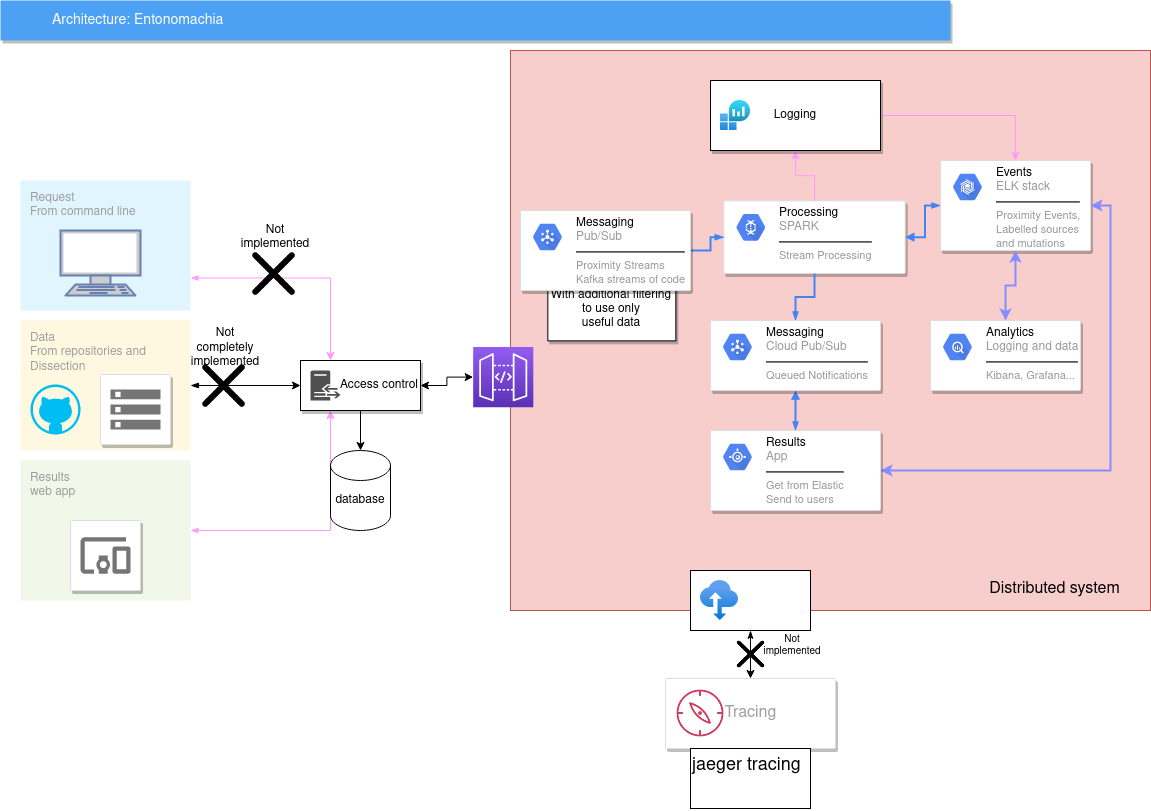

The diagram above was exported from draw.io. Its source (the exported page's mxGraphModel, read from the mxfile embedded in the PNG):
<mxGraphModel dx="1422" dy="724" grid="1" gridSize="10" guides="1" tooltips="1" connect="1" arrows="1" fold="1" page="1" pageScale="1" pageWidth="1169" pageHeight="827" background="#ffffff" math="0" shadow="0">
  <root>
    <mxCell id="0" />
    <mxCell id="1" parent="0" />
    <mxCell id="girULMLsof1K2dL75EJY-168" value="&lt;font style=&quot;font-size: 16px&quot;&gt;Tracing&lt;/font&gt;" style="strokeColor=#dddddd;fillColor=#ffffff;shadow=1;strokeWidth=1;rounded=1;absoluteArcSize=1;arcSize=2;fontSize=10;fontColor=#9E9E9E;align=center;html=1;" parent="1" vertex="1">
      <mxGeometry x="775" y="718" width="170" height="70" as="geometry" />
    </mxCell>
    <mxCell id="2" value="" style="fillColor=#f8cecc;strokeColor=#b85450;shadow=0;fontSize=14;align=left;spacing=10;9E9E9E;verticalAlign=top;spacingTop=-4;fontStyle=0;spacingLeft=40;html=1;" parent="1" vertex="1">
      <mxGeometry x="620" y="90" width="640" height="560" as="geometry" />
    </mxCell>
    <mxCell id="gEMn6yLndzUtHMqJBAQ8-168" value="&lt;div&gt;With additional filtering&lt;/div&gt;&lt;div&gt;to use only &lt;br&gt;&lt;/div&gt;&lt;div&gt;useful data&lt;br&gt;&lt;/div&gt;" style="rounded=0;whiteSpace=wrap;html=1;glass=0;shadow=1;" parent="2" vertex="1">
      <mxGeometry x="37.333333333333336" y="228.14814814814812" width="128" height="62.22222222222222" as="geometry" />
    </mxCell>
    <mxCell id="girULMLsof1K2dL75EJY-162" value="&lt;font style=&quot;font-size: 16px&quot;&gt;Distributed system&lt;/font&gt;" style="text;html=1;align=center;verticalAlign=middle;resizable=0;points=[];autosize=1;" parent="2" vertex="1">
      <mxGeometry x="469.3333333333333" y="528.8888888888889" width="150" height="20" as="geometry" />
    </mxCell>
    <mxCell id="142" value="" style="strokeColor=#dddddd;fillColor=#ffffff;shadow=1;strokeWidth=1;rounded=1;absoluteArcSize=1;arcSize=2;fontSize=10;fontColor=#9E9E9E;align=center;html=1;" parent="2" vertex="1">
      <mxGeometry x="213.33333333333334" y="150.37037037037035" width="181.33333333333334" height="72.5925925925926" as="geometry" />
    </mxCell>
    <mxCell id="143" value="&lt;font color=&quot;#000000&quot;&gt;Processing&lt;/font&gt;&lt;br&gt;SPARK&lt;br&gt;&lt;hr&gt;&lt;font style=&quot;font-size: 11px&quot;&gt;Stream Processing&lt;/font&gt;" style="dashed=0;connectable=0;html=1;fillColor=#5184F3;strokeColor=none;shape=mxgraph.gcp2.hexIcon;prIcon=cloud_dataflow;part=1;labelPosition=right;verticalLabelPosition=middle;align=left;verticalAlign=top;spacingLeft=5;fontColor=#999999;fontSize=12;spacingTop=-8;" parent="142" vertex="1">
      <mxGeometry width="44" height="39" relative="1" as="geometry">
        <mxPoint x="5" y="7" as="offset" />
      </mxGeometry>
    </mxCell>
    <mxCell id="zV2KJMATmQ4PZGPN0N90-175" value="" style="sketch=0;points=[[0,0,0],[0.25,0,0],[0.5,0,0],[0.75,0,0],[1,0,0],[0,1,0],[0.25,1,0],[0.5,1,0],[0.75,1,0],[1,1,0],[0,0.25,0],[0,0.5,0],[0,0.75,0],[1,0.25,0],[1,0.5,0],[1,0.75,0]];outlineConnect=0;fontColor=#232F3E;gradientColor=#945DF2;gradientDirection=north;fillColor=#5A30B5;strokeColor=#ffffff;dashed=0;verticalLabelPosition=bottom;verticalAlign=top;align=center;html=1;fontSize=12;fontStyle=0;aspect=fixed;shape=mxgraph.aws4.resourceIcon;resIcon=mxgraph.aws4.api_gateway;" parent="2" vertex="1">
      <mxGeometry x="-37.333333333333336" y="296.59259259259255" width="60.148148148148145" height="60.148148148148145" as="geometry" />
    </mxCell>
    <mxCell id="9" value="Architecture: Entonomachia" style="fillColor=#4DA1F5;strokeColor=none;shadow=1;gradientColor=none;fontSize=14;align=left;spacingLeft=50;fontColor=#ffffff;html=1;" parent="1" vertex="1">
      <mxGeometry x="110" y="40" width="950" height="40" as="geometry" />
    </mxCell>
    <mxCell id="B7XAkjscaIR84KW0UqhT-163" style="edgeStyle=orthogonalEdgeStyle;rounded=0;orthogonalLoop=1;jettySize=auto;html=1;exitX=1;exitY=0.75;exitDx=0;exitDy=0;entryX=0.25;entryY=0;entryDx=0;entryDy=0;strokeColor=#FF99FF;startArrow=classicThin;startFill=1;" parent="1" source="127" target="bcwWhxNemWC879glWHZD-163" edge="1">
      <mxGeometry relative="1" as="geometry" />
    </mxCell>
    <mxCell id="127" value="&lt;div&gt;Request&lt;/div&gt;&lt;div&gt;From command line&lt;br&gt;&lt;/div&gt;" style="rounded=1;absoluteArcSize=1;arcSize=2;html=1;strokeColor=none;gradientColor=none;shadow=0;dashed=0;fontSize=12;fontColor=#9E9E9E;align=left;verticalAlign=top;spacing=10;spacingTop=-4;fillColor=#E1F5FE;" parent="1" vertex="1">
      <mxGeometry x="130" y="220" width="170" height="130" as="geometry" />
    </mxCell>
    <mxCell id="bcwWhxNemWC879glWHZD-164" style="edgeStyle=orthogonalEdgeStyle;rounded=0;orthogonalLoop=1;jettySize=auto;html=1;exitX=1;exitY=0.5;exitDx=0;exitDy=0;entryX=0;entryY=0.5;entryDx=0;entryDy=0;startArrow=blockThin;startFill=1;" parent="1" source="128" target="bcwWhxNemWC879glWHZD-163" edge="1">
      <mxGeometry relative="1" as="geometry" />
    </mxCell>
    <mxCell id="128" value="&lt;div&gt;Data&lt;/div&gt;&lt;div&gt;From repositories and &lt;br&gt;&lt;/div&gt;&lt;div&gt;Dissection&lt;br&gt;&lt;/div&gt;" style="rounded=1;absoluteArcSize=1;arcSize=2;html=1;strokeColor=none;gradientColor=none;shadow=0;dashed=0;fontSize=12;fontColor=#9E9E9E;align=left;verticalAlign=top;spacing=10;spacingTop=-4;fillColor=#FFF8E1;" parent="1" vertex="1">
      <mxGeometry x="130" y="360" width="170" height="130" as="geometry" />
    </mxCell>
    <mxCell id="B7XAkjscaIR84KW0UqhT-164" style="edgeStyle=orthogonalEdgeStyle;rounded=0;orthogonalLoop=1;jettySize=auto;html=1;exitX=1;exitY=0.5;exitDx=0;exitDy=0;entryX=0.25;entryY=1;entryDx=0;entryDy=0;startArrow=classicThin;startFill=1;strokeColor=#FF99FF;" parent="1" source="129" target="bcwWhxNemWC879glWHZD-163" edge="1">
      <mxGeometry relative="1" as="geometry" />
    </mxCell>
    <mxCell id="129" value="&lt;div&gt;Results&lt;/div&gt;&lt;div&gt;web app&lt;br&gt;&lt;/div&gt;" style="rounded=1;absoluteArcSize=1;arcSize=2;html=1;strokeColor=none;gradientColor=none;shadow=0;dashed=0;fontSize=12;fontColor=#9E9E9E;align=left;verticalAlign=top;spacing=10;spacingTop=-4;fillColor=#F1F8E9;" parent="1" vertex="1">
      <mxGeometry x="130" y="500" width="170" height="140" as="geometry" />
    </mxCell>
    <mxCell id="136" value="" style="strokeColor=#dddddd;fillColor=#ffffff;shadow=1;strokeWidth=1;rounded=1;absoluteArcSize=1;arcSize=2;labelPosition=center;verticalLabelPosition=middle;align=center;verticalAlign=bottom;spacingLeft=0;fontColor=#999999;fontSize=12;whiteSpace=wrap;spacingBottom=2;html=1;" parent="1" vertex="1">
      <mxGeometry x="210" y="414" width="70" height="70" as="geometry" />
    </mxCell>
    <mxCell id="137" value="" style="dashed=0;connectable=0;html=1;fillColor=#757575;strokeColor=none;shape=mxgraph.gcp2.storage;part=1;" parent="136" vertex="1">
      <mxGeometry x="0.5" width="50" height="40" relative="1" as="geometry">
        <mxPoint x="-25" y="15" as="offset" />
      </mxGeometry>
    </mxCell>
    <mxCell id="138" value="" style="strokeColor=#dddddd;fillColor=#ffffff;shadow=1;strokeWidth=1;rounded=1;absoluteArcSize=1;arcSize=2;labelPosition=center;verticalLabelPosition=middle;align=center;verticalAlign=bottom;spacingLeft=0;fontColor=#999999;fontSize=12;whiteSpace=wrap;spacingBottom=2;html=1;" parent="1" vertex="1">
      <mxGeometry x="180" y="560" width="70" height="70" as="geometry" />
    </mxCell>
    <mxCell id="139" value="" style="dashed=0;connectable=0;html=1;fillColor=#757575;strokeColor=none;shape=mxgraph.gcp2.mobile_devices;part=1;" parent="138" vertex="1">
      <mxGeometry x="0.5" width="50" height="36.5" relative="1" as="geometry">
        <mxPoint x="-25" y="16.75" as="offset" />
      </mxGeometry>
    </mxCell>
    <mxCell id="159" style="edgeStyle=orthogonalEdgeStyle;rounded=0;html=1;labelBackgroundColor=none;startFill=1;startSize=4;endArrow=blockThin;endFill=1;endSize=4;jettySize=auto;orthogonalLoop=1;strokeColor=#4284F3;strokeWidth=2;fontSize=12;fontColor=#000000;align=center;dashed=0;startArrow=block;" parent="1" source="142" target="148" edge="1">
      <mxGeometry relative="1" as="geometry" />
    </mxCell>
    <mxCell id="161" style="edgeStyle=orthogonalEdgeStyle;rounded=0;html=1;labelBackgroundColor=none;startFill=1;startSize=4;endArrow=blockThin;endFill=1;endSize=4;jettySize=auto;orthogonalLoop=1;strokeColor=#4284F3;strokeWidth=2;fontSize=12;fontColor=#000000;align=center;dashed=0;" parent="1" source="142" target="150" edge="1">
      <mxGeometry relative="1" as="geometry" />
    </mxCell>
    <mxCell id="bcwWhxNemWC879glWHZD-165" style="edgeStyle=orthogonalEdgeStyle;rounded=0;orthogonalLoop=1;jettySize=auto;html=1;exitX=0.5;exitY=0;exitDx=0;exitDy=0;entryX=0.5;entryY=1;entryDx=0;entryDy=0;startArrow=none;startFill=0;strokeColor=#FF99FF;" parent="1" source="142" target="gEMn6yLndzUtHMqJBAQ8-171" edge="1">
      <mxGeometry relative="1" as="geometry" />
    </mxCell>
    <mxCell id="158" style="edgeStyle=orthogonalEdgeStyle;rounded=0;html=1;labelBackgroundColor=none;startFill=1;startSize=4;endArrow=blockThin;endFill=1;endSize=4;jettySize=auto;orthogonalLoop=1;strokeColor=#4284F3;strokeWidth=2;fontSize=12;fontColor=#000000;align=center;dashed=0;" parent="1" source="146" target="142" edge="1">
      <mxGeometry relative="1" as="geometry" />
    </mxCell>
    <mxCell id="146" value="" style="strokeColor=#dddddd;fillColor=#ffffff;shadow=1;strokeWidth=1;rounded=1;absoluteArcSize=1;arcSize=2;fontSize=10;fontColor=#9E9E9E;align=center;html=1;" parent="1" vertex="1">
      <mxGeometry x="630" y="250" width="170" height="80" as="geometry" />
    </mxCell>
    <mxCell id="147" value="&lt;font color=&quot;#000000&quot;&gt;Messaging&lt;/font&gt;&lt;br&gt;Pub/Sub&lt;hr&gt;&lt;div&gt;&lt;font style=&quot;font-size: 11px&quot;&gt;Proximity Streams&lt;/font&gt;&lt;/div&gt;&lt;div&gt;&lt;font style=&quot;font-size: 11px&quot;&gt;Kafka streams of code&lt;br&gt;&lt;/font&gt;&lt;/div&gt;" style="dashed=0;connectable=0;html=1;fillColor=#5184F3;strokeColor=none;shape=mxgraph.gcp2.hexIcon;prIcon=cloud_pubsub;part=1;labelPosition=right;verticalLabelPosition=middle;align=left;verticalAlign=top;spacingLeft=5;fontColor=#999999;fontSize=12;spacingTop=-8;" parent="146" vertex="1">
      <mxGeometry width="44" height="39" relative="1" as="geometry">
        <mxPoint x="5" y="7" as="offset" />
      </mxGeometry>
    </mxCell>
    <mxCell id="148" value="" style="strokeColor=#dddddd;fillColor=#ffffff;shadow=1;strokeWidth=1;rounded=1;absoluteArcSize=1;arcSize=2;fontSize=10;fontColor=#9E9E9E;align=center;html=1;" parent="1" vertex="1">
      <mxGeometry x="1050" y="200" width="150" height="90" as="geometry" />
    </mxCell>
    <mxCell id="149" value="&lt;font color=&quot;#000000&quot;&gt;Events&lt;/font&gt;&lt;br&gt;ELK stack&lt;br&gt;&lt;hr&gt;&lt;div&gt;&lt;font style=&quot;font-size: 11px&quot;&gt;Proximity Events, &lt;br&gt;&lt;/font&gt;&lt;/div&gt;&lt;div&gt;&lt;font style=&quot;font-size: 11px&quot;&gt;Labelled sources &lt;br&gt;&lt;/font&gt;&lt;/div&gt;&lt;div&gt;&lt;font style=&quot;font-size: 11px&quot;&gt;and mutations&lt;br&gt;&lt;/font&gt;&lt;/div&gt;" style="dashed=0;connectable=0;html=1;fillColor=#5184F3;strokeColor=none;shape=mxgraph.gcp2.hexIcon;prIcon=cloud_bigtable;part=1;labelPosition=right;verticalLabelPosition=middle;align=left;verticalAlign=top;spacingLeft=5;fontColor=#999999;fontSize=12;spacingTop=-8;" parent="148" vertex="1">
      <mxGeometry width="44" height="39" relative="1" as="geometry">
        <mxPoint x="5" y="7" as="offset" />
      </mxGeometry>
    </mxCell>
    <mxCell id="162" style="edgeStyle=orthogonalEdgeStyle;rounded=0;html=1;labelBackgroundColor=none;startFill=1;startSize=4;endArrow=blockThin;endFill=1;endSize=4;jettySize=auto;orthogonalLoop=1;strokeColor=#4284F3;strokeWidth=2;fontSize=12;fontColor=#000000;align=center;dashed=0;startArrow=block;" parent="1" source="150" target="154" edge="1">
      <mxGeometry relative="1" as="geometry" />
    </mxCell>
    <mxCell id="150" value="" style="strokeColor=#dddddd;fillColor=#ffffff;shadow=1;strokeWidth=1;rounded=1;absoluteArcSize=1;arcSize=2;fontSize=10;fontColor=#9E9E9E;align=center;html=1;" parent="1" vertex="1">
      <mxGeometry x="820" y="360" width="170" height="70" as="geometry" />
    </mxCell>
    <mxCell id="151" value="&lt;font color=&quot;#000000&quot;&gt;Messaging&lt;/font&gt;&lt;br&gt;Cloud Pub/Sub&lt;hr&gt;&lt;font style=&quot;font-size: 11px&quot;&gt;Queued Notifications&lt;/font&gt;" style="dashed=0;connectable=0;html=1;fillColor=#5184F3;strokeColor=none;shape=mxgraph.gcp2.hexIcon;prIcon=cloud_pubsub;part=1;labelPosition=right;verticalLabelPosition=middle;align=left;verticalAlign=top;spacingLeft=5;fontColor=#999999;fontSize=12;spacingTop=-8;" parent="150" vertex="1">
      <mxGeometry width="44" height="39" relative="1" as="geometry">
        <mxPoint x="5" y="7" as="offset" />
      </mxGeometry>
    </mxCell>
    <mxCell id="zV2KJMATmQ4PZGPN0N90-181" style="edgeStyle=orthogonalEdgeStyle;rounded=0;orthogonalLoop=1;jettySize=auto;html=1;exitX=0.5;exitY=0;exitDx=0;exitDy=0;entryX=0.5;entryY=1;entryDx=0;entryDy=0;startArrow=classic;startFill=1;strokeColor=#858DFF;strokeWidth=2;" parent="1" source="152" target="148" edge="1">
      <mxGeometry relative="1" as="geometry" />
    </mxCell>
    <mxCell id="152" value="" style="strokeColor=#dddddd;fillColor=#ffffff;shadow=1;strokeWidth=1;rounded=1;absoluteArcSize=1;arcSize=2;fontSize=10;fontColor=#9E9E9E;align=center;html=1;" parent="1" vertex="1">
      <mxGeometry x="1040" y="360" width="150" height="70" as="geometry" />
    </mxCell>
    <mxCell id="153" value="&lt;font color=&quot;#000000&quot;&gt;Analytics&lt;/font&gt;&lt;br&gt;Logging and data&lt;br&gt;&lt;hr&gt;&lt;font style=&quot;font-size: 11px&quot;&gt;Kibana, Grafana...&lt;br&gt;&lt;/font&gt;" style="dashed=0;connectable=0;html=1;fillColor=#5184F3;strokeColor=none;shape=mxgraph.gcp2.hexIcon;prIcon=bigquery;part=1;labelPosition=right;verticalLabelPosition=middle;align=left;verticalAlign=top;spacingLeft=5;fontColor=#999999;fontSize=12;spacingTop=-8;" parent="152" vertex="1">
      <mxGeometry width="44" height="39" relative="1" as="geometry">
        <mxPoint x="5" y="7" as="offset" />
      </mxGeometry>
    </mxCell>
    <mxCell id="zV2KJMATmQ4PZGPN0N90-180" style="edgeStyle=orthogonalEdgeStyle;rounded=0;orthogonalLoop=1;jettySize=auto;html=1;exitX=1;exitY=0.5;exitDx=0;exitDy=0;entryX=1;entryY=0.5;entryDx=0;entryDy=0;startArrow=classic;startFill=1;strokeColor=#858DFF;strokeWidth=2;" parent="1" source="154" target="148" edge="1">
      <mxGeometry relative="1" as="geometry" />
    </mxCell>
    <mxCell id="154" value="" style="strokeColor=#dddddd;fillColor=#ffffff;shadow=1;strokeWidth=1;rounded=1;absoluteArcSize=1;arcSize=2;fontSize=10;fontColor=#9E9E9E;align=center;html=1;" parent="1" vertex="1">
      <mxGeometry x="820" y="470" width="170" height="80" as="geometry" />
    </mxCell>
    <mxCell id="155" value="&lt;font color=&quot;#000000&quot;&gt;Results&lt;/font&gt;&lt;br&gt;App &lt;br&gt;&lt;hr&gt;&lt;div&gt;&lt;font style=&quot;font-size: 11px&quot;&gt;Get from Elastic&lt;br&gt;&lt;/font&gt;&lt;/div&gt;&lt;div&gt;&lt;font style=&quot;font-size: 11px&quot;&gt;Send to users&lt;/font&gt;&lt;/div&gt;" style="dashed=0;connectable=0;html=1;fillColor=#5184F3;strokeColor=none;shape=mxgraph.gcp2.hexIcon;prIcon=app_engine;part=1;labelPosition=right;verticalLabelPosition=middle;align=left;verticalAlign=top;spacingLeft=5;fontColor=#999999;fontSize=12;spacingTop=-8;" parent="154" vertex="1">
      <mxGeometry width="44" height="39" relative="1" as="geometry">
        <mxPoint x="5" y="7" as="offset" />
      </mxGeometry>
    </mxCell>
    <mxCell id="gEMn6yLndzUtHMqJBAQ8-165" value="" style="fontColor=#0066CC;verticalAlign=top;verticalLabelPosition=bottom;labelPosition=center;align=center;html=1;outlineConnect=0;fillColor=#CCCCCC;strokeColor=#6881B3;gradientColor=none;gradientDirection=north;strokeWidth=2;shape=mxgraph.networks.terminal;" parent="1" vertex="1">
      <mxGeometry x="170" y="270" width="80" height="65" as="geometry" />
    </mxCell>
    <mxCell id="gEMn6yLndzUtHMqJBAQ8-166" value="" style="verticalLabelPosition=bottom;html=1;verticalAlign=top;align=center;strokeColor=none;fillColor=#00BEF2;shape=mxgraph.azure.github_code;pointerEvents=1;" parent="1" vertex="1">
      <mxGeometry x="140" y="424" width="50" height="50" as="geometry" />
    </mxCell>
    <mxCell id="bcwWhxNemWC879glWHZD-166" style="edgeStyle=orthogonalEdgeStyle;rounded=0;orthogonalLoop=1;jettySize=auto;html=1;exitX=1;exitY=0.5;exitDx=0;exitDy=0;entryX=0.5;entryY=0;entryDx=0;entryDy=0;startArrow=none;startFill=0;strokeColor=#FF99FF;" parent="1" source="gEMn6yLndzUtHMqJBAQ8-171" target="148" edge="1">
      <mxGeometry relative="1" as="geometry" />
    </mxCell>
    <mxCell id="gEMn6yLndzUtHMqJBAQ8-171" value="Logging" style="rounded=0;whiteSpace=wrap;html=1;shadow=1;glass=0;gradientColor=none;" parent="1" vertex="1">
      <mxGeometry x="820" y="120" width="170" height="70" as="geometry" />
    </mxCell>
    <mxCell id="gEMn6yLndzUtHMqJBAQ8-173" value="" style="aspect=fixed;html=1;points=[];align=center;image;fontSize=12;image=img/lib/azure2/analytics/Log_Analytics_Workspaces.svg;shadow=1;glass=0;gradientColor=none;" parent="1" vertex="1">
      <mxGeometry x="830" y="140" width="30" height="30" as="geometry" />
    </mxCell>
    <mxCell id="girULMLsof1K2dL75EJY-170" style="edgeStyle=orthogonalEdgeStyle;rounded=0;orthogonalLoop=1;jettySize=auto;html=1;exitX=0.5;exitY=1;exitDx=0;exitDy=0;startArrow=classicThin;startFill=1;" parent="1" source="girULMLsof1K2dL75EJY-163" target="girULMLsof1K2dL75EJY-168" edge="1">
      <mxGeometry relative="1" as="geometry" />
    </mxCell>
    <mxCell id="girULMLsof1K2dL75EJY-163" value="" style="rounded=0;whiteSpace=wrap;html=1;" parent="1" vertex="1">
      <mxGeometry x="800" y="610" width="120" height="60" as="geometry" />
    </mxCell>
    <mxCell id="girULMLsof1K2dL75EJY-164" value="" style="aspect=fixed;html=1;points=[];align=center;image;fontSize=12;image=img/lib/azure2/storage/Import_Export_Jobs.svg;" parent="1" vertex="1">
      <mxGeometry x="810" y="620" width="38.21" height="40" as="geometry" />
    </mxCell>
    <mxCell id="girULMLsof1K2dL75EJY-165" value="" style="shape=image;html=1;verticalAlign=top;verticalLabelPosition=bottom;labelBackgroundColor=#ffffff;imageAspect=0;aspect=fixed;image=https://cdn0.iconfinder.com/data/icons/simpline-mix/64/simpline_29-128.png" parent="1" vertex="1">
      <mxGeometry x="780" y="723" width="60" height="60" as="geometry" />
    </mxCell>
    <mxCell id="zV2KJMATmQ4PZGPN0N90-163" value="" style="rounded=0;whiteSpace=wrap;html=1;" parent="1" vertex="1">
      <mxGeometry x="800" y="788" width="120" height="60" as="geometry" />
    </mxCell>
    <mxCell id="zV2KJMATmQ4PZGPN0N90-164" value="&lt;font style=&quot;font-size: 18px&quot;&gt;jaeger tracing&lt;/font&gt;" style="text;html=1;strokeColor=none;fillColor=none;align=left;verticalAlign=top;whiteSpace=wrap;rounded=0;labelPosition=center;verticalLabelPosition=middle;" parent="1" vertex="1">
      <mxGeometry x="800" y="788" width="120" height="62" as="geometry" />
    </mxCell>
    <mxCell id="zV2KJMATmQ4PZGPN0N90-168" value="" style="shape=image;html=1;verticalAlign=top;verticalLabelPosition=bottom;labelBackgroundColor=#ffffff;imageAspect=0;aspect=fixed;image=https://cdn1.iconfinder.com/data/icons/feather-2/24/x-128.png" parent="1" vertex="1">
      <mxGeometry x="297" y="388.5" width="73" height="73" as="geometry" />
    </mxCell>
    <mxCell id="zV2KJMATmQ4PZGPN0N90-170" value="&lt;div&gt;Not completely implemented&lt;/div&gt;&lt;div&gt;&lt;br&gt;&lt;/div&gt;" style="text;html=1;strokeColor=none;fillColor=none;align=center;verticalAlign=middle;whiteSpace=wrap;rounded=0;" parent="1" vertex="1">
      <mxGeometry x="300" y="385" width="70" height="20" as="geometry" />
    </mxCell>
    <mxCell id="zV2KJMATmQ4PZGPN0N90-171" style="edgeStyle=orthogonalEdgeStyle;rounded=0;orthogonalLoop=1;jettySize=auto;html=1;exitX=0.5;exitY=1;exitDx=0;exitDy=0;entryX=0.5;entryY=0;entryDx=0;entryDy=0;entryPerimeter=0;" parent="1" source="bcwWhxNemWC879glWHZD-163" target="zV2KJMATmQ4PZGPN0N90-165" edge="1">
      <mxGeometry relative="1" as="geometry" />
    </mxCell>
    <mxCell id="zV2KJMATmQ4PZGPN0N90-177" style="edgeStyle=orthogonalEdgeStyle;rounded=0;orthogonalLoop=1;jettySize=auto;html=1;exitX=1;exitY=0.5;exitDx=0;exitDy=0;startArrow=classic;startFill=1;" parent="1" source="bcwWhxNemWC879glWHZD-163" target="zV2KJMATmQ4PZGPN0N90-175" edge="1">
      <mxGeometry relative="1" as="geometry" />
    </mxCell>
    <mxCell id="bcwWhxNemWC879glWHZD-163" value="&lt;div align=&quot;right&quot;&gt;Access control&lt;/div&gt;" style="rounded=0;whiteSpace=wrap;html=1;shadow=1;align=right;" parent="1" vertex="1">
      <mxGeometry x="410" y="400" width="120" height="50" as="geometry" />
    </mxCell>
    <mxCell id="bcwWhxNemWC879glWHZD-167" value="" style="pointerEvents=1;shadow=0;dashed=0;html=1;strokeColor=none;fillColor=#505050;labelPosition=center;verticalLabelPosition=bottom;verticalAlign=top;outlineConnect=0;align=center;shape=mxgraph.office.servers.reverse_proxy;" parent="1" vertex="1">
      <mxGeometry x="420" y="410" width="30" height="30" as="geometry" />
    </mxCell>
    <mxCell id="zV2KJMATmQ4PZGPN0N90-165" value="" style="shape=cylinder3;whiteSpace=wrap;html=1;boundedLbl=1;backgroundOutline=1;size=15;align=left;verticalAlign=top;" parent="1" vertex="1">
      <mxGeometry x="440" y="490" width="60" height="80" as="geometry" />
    </mxCell>
    <mxCell id="zV2KJMATmQ4PZGPN0N90-167" value="&lt;div&gt;database&lt;/div&gt;" style="text;html=1;strokeColor=none;fillColor=none;align=center;verticalAlign=middle;whiteSpace=wrap;rounded=0;" parent="1" vertex="1">
      <mxGeometry x="450" y="530" width="40" height="20" as="geometry" />
    </mxCell>
    <mxCell id="zV2KJMATmQ4PZGPN0N90-173" value="" style="shape=image;html=1;verticalAlign=top;verticalLabelPosition=bottom;labelBackgroundColor=#ffffff;imageAspect=0;aspect=fixed;image=https://cdn1.iconfinder.com/data/icons/feather-2/24/x-128.png" parent="1" vertex="1">
      <mxGeometry x="347" y="277" width="73" height="73" as="geometry" />
    </mxCell>
    <mxCell id="zV2KJMATmQ4PZGPN0N90-174" value="&lt;div&gt;Not implemented&lt;/div&gt;&lt;div&gt;&lt;br&gt;&lt;/div&gt;" style="text;html=1;strokeColor=none;fillColor=none;align=center;verticalAlign=middle;whiteSpace=wrap;rounded=0;" parent="1" vertex="1">
      <mxGeometry x="350" y="273.5" width="70" height="20" as="geometry" />
    </mxCell>
    <mxCell id="WNxYQy2lBHj_93GhBknH-162" value="" style="shape=image;html=1;verticalAlign=top;verticalLabelPosition=bottom;labelBackgroundColor=#ffffff;imageAspect=0;aspect=fixed;image=https://cdn1.iconfinder.com/data/icons/feather-2/24/x-128.png" vertex="1" parent="1">
      <mxGeometry x="837" y="670.5" width="46.5" height="46.5" as="geometry" />
    </mxCell>
    <mxCell id="WNxYQy2lBHj_93GhBknH-163" value="&lt;div style=&quot;font-size: 10px;&quot;&gt;Not implemented&lt;/div&gt;&lt;div style=&quot;font-size: 10px;&quot;&gt;&lt;br style=&quot;font-size: 10px;&quot;&gt;&lt;/div&gt;" style="text;html=1;strokeColor=none;fillColor=none;align=center;verticalAlign=middle;whiteSpace=wrap;rounded=0;fontSize=10;" vertex="1" parent="1">
      <mxGeometry x="867" y="681" width="70" height="20" as="geometry" />
    </mxCell>
  </root>
</mxGraphModel>